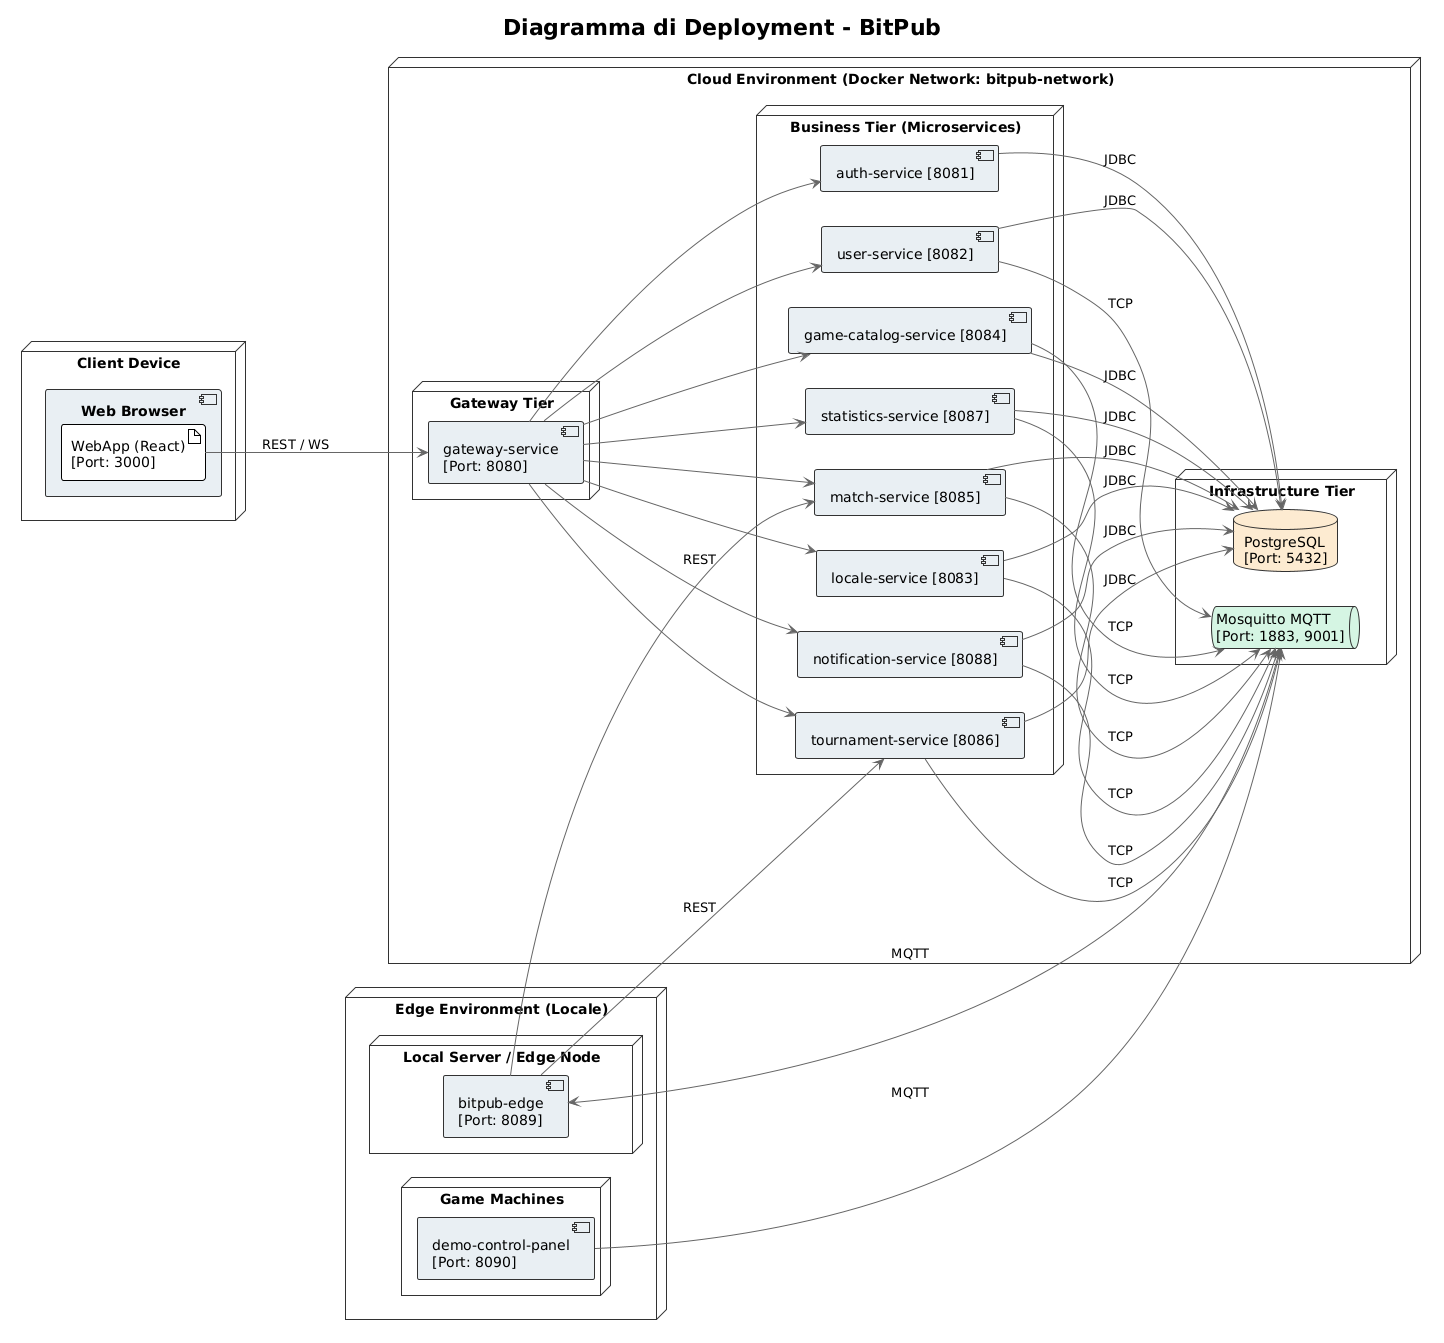

The diagram above was rendered by PlantUML. Its source (embedded in the PNG):
@startuml
!theme plain
left to right direction

skinparam node {
    BackgroundColor white
    BorderColor #333333
}
skinparam component {
    BackgroundColor #E8EEF2
    BorderColor #333333
}
skinparam database {
    BackgroundColor #FDEBD0
    BorderColor #333333
}
skinparam queue {
    BackgroundColor #D5F5E3
    BorderColor #333333
}
skinparam arrow {
    Color #666666
}

title Diagramma di Deployment - BitPub

node "Client Device" {
    component "Web Browser" {
        artifact "WebApp (React)\n[Port: 3000]" as WebApp
    }
}

node "Edge Environment (Locale)" {
    node "Local Server / Edge Node" {
        component "bitpub-edge\n[Port: 8089]" as EdgeApp
    }
    
    node "Game Machines" {
        component "demo-control-panel\n[Port: 8090]" as ControlPanel
    }
}

node "Cloud Environment (Docker Network: bitpub-network)" {
    
    node "Gateway Tier" {
        component "gateway-service\n[Port: 8080]" as Gateway
    }
    
    node "Business Tier (Microservices)" {
        component "auth-service [8081]" as Auth
        component "user-service [8082]" as User
        component "locale-service [8083]" as Locale
        component "game-catalog-service [8084]" as Catalog
        component "match-service [8085]" as Match
        component "tournament-service [8086]" as Tournament
        component "statistics-service [8087]" as Stats
        component "notification-service [8088]" as Notification
    }
    
    node "Infrastructure Tier" {
        database "PostgreSQL\n[Port: 5432]" as DB
        queue "Mosquitto MQTT\n[Port: 1883, 9001]" as MQTT
    }
}

' Relazioni esterne
WebApp --> Gateway : "REST / WS"
ControlPanel --> MQTT : "MQTT"
EdgeApp <--> MQTT : "MQTT"
EdgeApp --> Match : "REST"
EdgeApp --> Tournament : "REST"

' Gateway routing 
Gateway --> Auth
Gateway --> User
Gateway --> Locale
Gateway --> Catalog
Gateway --> Match
Gateway --> Tournament
Gateway --> Stats
Gateway --> Notification

' Accesso ai Dati
Auth --> DB : JDBC
User --> DB : JDBC
Locale --> DB : JDBC
Catalog --> DB : JDBC
Match --> DB : JDBC
Tournament --> DB : JDBC
Stats --> DB : JDBC
Notification --> DB : JDBC

' Accesso al Message Broker
User --> MQTT : TCP
Locale --> MQTT : TCP
Catalog --> MQTT : TCP
Match --> MQTT : TCP
Tournament --> MQTT : TCP
Stats --> MQTT : TCP
Notification --> MQTT : TCP
@enduml